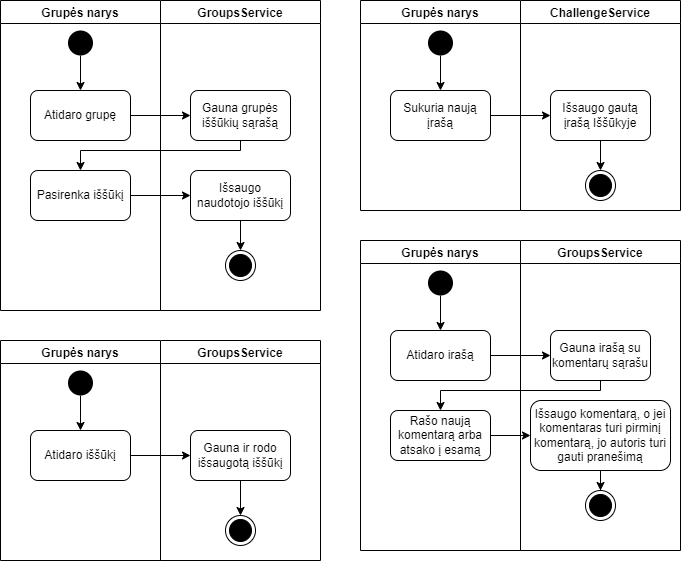

The diagram above was exported from draw.io. Its source (the exported page's mxGraphModel, read from the mxfile embedded in the PNG):
<mxGraphModel dx="1379" dy="804" grid="1" gridSize="10" guides="1" tooltips="1" connect="1" arrows="1" fold="1" page="1" pageScale="1" pageWidth="827" pageHeight="1169" math="0" shadow="0">
  <root>
    <mxCell id="0" />
    <mxCell id="1" parent="0" />
    <mxCell id="voVMHUA5E3Yln6qHEUWA-1" value="Grupės narys" style="swimlane;" parent="1" vertex="1">
      <mxGeometry x="40" y="40" width="160" height="310" as="geometry" />
    </mxCell>
    <mxCell id="voVMHUA5E3Yln6qHEUWA-25" value="Pasirenka iššūkį" style="rounded=1;whiteSpace=wrap;html=1;" parent="voVMHUA5E3Yln6qHEUWA-1" vertex="1">
      <mxGeometry x="30" y="170" width="100" height="50" as="geometry" />
    </mxCell>
    <mxCell id="voVMHUA5E3Yln6qHEUWA-50" value="" style="edgeStyle=orthogonalEdgeStyle;rounded=0;orthogonalLoop=1;jettySize=auto;html=1;" parent="voVMHUA5E3Yln6qHEUWA-1" source="voVMHUA5E3Yln6qHEUWA-7" target="voVMHUA5E3Yln6qHEUWA-49" edge="1">
      <mxGeometry relative="1" as="geometry" />
    </mxCell>
    <mxCell id="voVMHUA5E3Yln6qHEUWA-7" value="" style="ellipse;fillColor=#000000;strokeColor=none;" parent="voVMHUA5E3Yln6qHEUWA-1" vertex="1">
      <mxGeometry x="67.5" y="30" width="25" height="25" as="geometry" />
    </mxCell>
    <mxCell id="voVMHUA5E3Yln6qHEUWA-49" value="Atidaro grupę" style="rounded=1;whiteSpace=wrap;html=1;" parent="voVMHUA5E3Yln6qHEUWA-1" vertex="1">
      <mxGeometry x="30" y="90" width="100" height="50" as="geometry" />
    </mxCell>
    <mxCell id="voVMHUA5E3Yln6qHEUWA-2" value="GroupsService" style="swimlane;" parent="1" vertex="1">
      <mxGeometry x="200" y="40" width="160" height="310" as="geometry" />
    </mxCell>
    <mxCell id="voVMHUA5E3Yln6qHEUWA-10" value="" style="ellipse;html=1;shape=endState;fillColor=#000000;strokeColor=#000000;" parent="voVMHUA5E3Yln6qHEUWA-2" vertex="1">
      <mxGeometry x="65" y="250" width="30" height="30" as="geometry" />
    </mxCell>
    <mxCell id="voVMHUA5E3Yln6qHEUWA-23" value="Gauna grupės iššūkių sąrašą" style="rounded=1;whiteSpace=wrap;html=1;" parent="voVMHUA5E3Yln6qHEUWA-2" vertex="1">
      <mxGeometry x="30" y="90" width="100" height="50" as="geometry" />
    </mxCell>
    <mxCell id="voVMHUA5E3Yln6qHEUWA-29" value="" style="edgeStyle=orthogonalEdgeStyle;rounded=0;orthogonalLoop=1;jettySize=auto;html=1;" parent="voVMHUA5E3Yln6qHEUWA-2" source="voVMHUA5E3Yln6qHEUWA-27" target="voVMHUA5E3Yln6qHEUWA-10" edge="1">
      <mxGeometry relative="1" as="geometry" />
    </mxCell>
    <mxCell id="voVMHUA5E3Yln6qHEUWA-27" value="Išsaugo naudotojo iššūkį" style="rounded=1;whiteSpace=wrap;html=1;" parent="voVMHUA5E3Yln6qHEUWA-2" vertex="1">
      <mxGeometry x="30" y="170" width="100" height="50" as="geometry" />
    </mxCell>
    <mxCell id="voVMHUA5E3Yln6qHEUWA-48" value="" style="edgeStyle=orthogonalEdgeStyle;rounded=0;orthogonalLoop=1;jettySize=auto;html=1;" parent="1" source="voVMHUA5E3Yln6qHEUWA-25" target="voVMHUA5E3Yln6qHEUWA-27" edge="1">
      <mxGeometry relative="1" as="geometry" />
    </mxCell>
    <mxCell id="voVMHUA5E3Yln6qHEUWA-51" value="" style="edgeStyle=orthogonalEdgeStyle;rounded=0;orthogonalLoop=1;jettySize=auto;html=1;" parent="1" source="voVMHUA5E3Yln6qHEUWA-49" target="voVMHUA5E3Yln6qHEUWA-23" edge="1">
      <mxGeometry relative="1" as="geometry" />
    </mxCell>
    <mxCell id="voVMHUA5E3Yln6qHEUWA-52" style="edgeStyle=orthogonalEdgeStyle;rounded=0;orthogonalLoop=1;jettySize=auto;html=1;exitX=0.5;exitY=1;exitDx=0;exitDy=0;entryX=0.5;entryY=0;entryDx=0;entryDy=0;" parent="1" source="voVMHUA5E3Yln6qHEUWA-23" target="voVMHUA5E3Yln6qHEUWA-25" edge="1">
      <mxGeometry relative="1" as="geometry">
        <Array as="points">
          <mxPoint x="280" y="190" />
          <mxPoint x="120" y="190" />
        </Array>
      </mxGeometry>
    </mxCell>
    <mxCell id="voVMHUA5E3Yln6qHEUWA-75" value="Grupės narys" style="swimlane;" parent="1" vertex="1">
      <mxGeometry x="40" y="380" width="160" height="220" as="geometry" />
    </mxCell>
    <mxCell id="voVMHUA5E3Yln6qHEUWA-77" value="" style="edgeStyle=orthogonalEdgeStyle;rounded=0;orthogonalLoop=1;jettySize=auto;html=1;" parent="voVMHUA5E3Yln6qHEUWA-75" source="voVMHUA5E3Yln6qHEUWA-78" target="voVMHUA5E3Yln6qHEUWA-79" edge="1">
      <mxGeometry relative="1" as="geometry" />
    </mxCell>
    <mxCell id="voVMHUA5E3Yln6qHEUWA-78" value="" style="ellipse;fillColor=#000000;strokeColor=none;" parent="voVMHUA5E3Yln6qHEUWA-75" vertex="1">
      <mxGeometry x="67.5" y="30" width="25" height="25" as="geometry" />
    </mxCell>
    <mxCell id="voVMHUA5E3Yln6qHEUWA-79" value="Atidaro iššūkį" style="rounded=1;whiteSpace=wrap;html=1;" parent="voVMHUA5E3Yln6qHEUWA-75" vertex="1">
      <mxGeometry x="30" y="90" width="100" height="50" as="geometry" />
    </mxCell>
    <mxCell id="voVMHUA5E3Yln6qHEUWA-80" value="GroupsService" style="swimlane;" parent="1" vertex="1">
      <mxGeometry x="200" y="380" width="160" height="220" as="geometry" />
    </mxCell>
    <mxCell id="KZO_xKgaHIe_mbhkUYW8-1" style="edgeStyle=orthogonalEdgeStyle;rounded=0;orthogonalLoop=1;jettySize=auto;html=1;exitX=0.5;exitY=1;exitDx=0;exitDy=0;entryX=0.5;entryY=0;entryDx=0;entryDy=0;fontColor=#FF6666;" parent="voVMHUA5E3Yln6qHEUWA-80" source="voVMHUA5E3Yln6qHEUWA-82" target="voVMHUA5E3Yln6qHEUWA-81" edge="1">
      <mxGeometry relative="1" as="geometry" />
    </mxCell>
    <mxCell id="voVMHUA5E3Yln6qHEUWA-82" value="Gauna ir rodo išsaugotą iššūkį" style="rounded=1;whiteSpace=wrap;html=1;" parent="voVMHUA5E3Yln6qHEUWA-80" vertex="1">
      <mxGeometry x="30" y="90" width="100" height="50" as="geometry" />
    </mxCell>
    <mxCell id="voVMHUA5E3Yln6qHEUWA-81" value="" style="ellipse;html=1;shape=endState;fillColor=#000000;strokeColor=#000000;" parent="voVMHUA5E3Yln6qHEUWA-80" vertex="1">
      <mxGeometry x="65" y="175" width="30" height="30" as="geometry" />
    </mxCell>
    <mxCell id="voVMHUA5E3Yln6qHEUWA-86" value="" style="edgeStyle=orthogonalEdgeStyle;rounded=0;orthogonalLoop=1;jettySize=auto;html=1;" parent="1" source="voVMHUA5E3Yln6qHEUWA-79" target="voVMHUA5E3Yln6qHEUWA-82" edge="1">
      <mxGeometry relative="1" as="geometry" />
    </mxCell>
    <mxCell id="voVMHUA5E3Yln6qHEUWA-89" value="Grupės narys" style="swimlane;" parent="1" vertex="1">
      <mxGeometry x="400" y="40" width="160" height="210" as="geometry" />
    </mxCell>
    <mxCell id="voVMHUA5E3Yln6qHEUWA-91" value="" style="edgeStyle=orthogonalEdgeStyle;rounded=0;orthogonalLoop=1;jettySize=auto;html=1;" parent="voVMHUA5E3Yln6qHEUWA-89" source="voVMHUA5E3Yln6qHEUWA-92" target="voVMHUA5E3Yln6qHEUWA-93" edge="1">
      <mxGeometry relative="1" as="geometry" />
    </mxCell>
    <mxCell id="voVMHUA5E3Yln6qHEUWA-92" value="" style="ellipse;fillColor=#000000;strokeColor=none;" parent="voVMHUA5E3Yln6qHEUWA-89" vertex="1">
      <mxGeometry x="67.5" y="30" width="25" height="25" as="geometry" />
    </mxCell>
    <mxCell id="voVMHUA5E3Yln6qHEUWA-93" value="Sukuria naują įrašą" style="rounded=1;whiteSpace=wrap;html=1;" parent="voVMHUA5E3Yln6qHEUWA-89" vertex="1">
      <mxGeometry x="30" y="90" width="100" height="50" as="geometry" />
    </mxCell>
    <mxCell id="voVMHUA5E3Yln6qHEUWA-94" value="ChallengeService" style="swimlane;" parent="1" vertex="1">
      <mxGeometry x="560" y="40" width="160" height="210" as="geometry" />
    </mxCell>
    <mxCell id="voVMHUA5E3Yln6qHEUWA-95" value="" style="ellipse;html=1;shape=endState;fillColor=#000000;strokeColor=#000000;" parent="voVMHUA5E3Yln6qHEUWA-94" vertex="1">
      <mxGeometry x="65" y="170" width="30" height="30" as="geometry" />
    </mxCell>
    <mxCell id="voVMHUA5E3Yln6qHEUWA-102" value="" style="edgeStyle=orthogonalEdgeStyle;rounded=0;orthogonalLoop=1;jettySize=auto;html=1;" parent="voVMHUA5E3Yln6qHEUWA-94" source="voVMHUA5E3Yln6qHEUWA-96" target="voVMHUA5E3Yln6qHEUWA-95" edge="1">
      <mxGeometry relative="1" as="geometry" />
    </mxCell>
    <mxCell id="voVMHUA5E3Yln6qHEUWA-96" value="Išsaugo gautą įrašą Iššūkyje" style="rounded=1;whiteSpace=wrap;html=1;" parent="voVMHUA5E3Yln6qHEUWA-94" vertex="1">
      <mxGeometry x="30" y="90" width="100" height="50" as="geometry" />
    </mxCell>
    <mxCell id="voVMHUA5E3Yln6qHEUWA-100" value="" style="edgeStyle=orthogonalEdgeStyle;rounded=0;orthogonalLoop=1;jettySize=auto;html=1;" parent="1" source="voVMHUA5E3Yln6qHEUWA-93" target="voVMHUA5E3Yln6qHEUWA-96" edge="1">
      <mxGeometry relative="1" as="geometry" />
    </mxCell>
    <mxCell id="voVMHUA5E3Yln6qHEUWA-103" value="Grupės narys" style="swimlane;" parent="1" vertex="1">
      <mxGeometry x="400" y="280" width="160" height="310" as="geometry" />
    </mxCell>
    <mxCell id="voVMHUA5E3Yln6qHEUWA-104" value="Rašo naują komentarą arba atsako į esamą" style="rounded=1;whiteSpace=wrap;html=1;" parent="voVMHUA5E3Yln6qHEUWA-103" vertex="1">
      <mxGeometry x="30" y="170" width="100" height="50" as="geometry" />
    </mxCell>
    <mxCell id="voVMHUA5E3Yln6qHEUWA-105" value="" style="edgeStyle=orthogonalEdgeStyle;rounded=0;orthogonalLoop=1;jettySize=auto;html=1;" parent="voVMHUA5E3Yln6qHEUWA-103" source="voVMHUA5E3Yln6qHEUWA-106" target="voVMHUA5E3Yln6qHEUWA-107" edge="1">
      <mxGeometry relative="1" as="geometry" />
    </mxCell>
    <mxCell id="voVMHUA5E3Yln6qHEUWA-106" value="" style="ellipse;fillColor=#000000;strokeColor=none;" parent="voVMHUA5E3Yln6qHEUWA-103" vertex="1">
      <mxGeometry x="67.5" y="30" width="25" height="25" as="geometry" />
    </mxCell>
    <mxCell id="voVMHUA5E3Yln6qHEUWA-107" value="Atidaro irašą" style="rounded=1;whiteSpace=wrap;html=1;" parent="voVMHUA5E3Yln6qHEUWA-103" vertex="1">
      <mxGeometry x="30" y="90" width="100" height="50" as="geometry" />
    </mxCell>
    <mxCell id="voVMHUA5E3Yln6qHEUWA-108" value="GroupsService" style="swimlane;" parent="1" vertex="1">
      <mxGeometry x="560" y="280" width="160" height="310" as="geometry" />
    </mxCell>
    <mxCell id="voVMHUA5E3Yln6qHEUWA-109" value="" style="ellipse;html=1;shape=endState;fillColor=#000000;strokeColor=#000000;" parent="voVMHUA5E3Yln6qHEUWA-108" vertex="1">
      <mxGeometry x="65" y="250" width="30" height="30" as="geometry" />
    </mxCell>
    <mxCell id="voVMHUA5E3Yln6qHEUWA-110" value="Gauna irašą su komentarų sąrašu" style="rounded=1;whiteSpace=wrap;html=1;" parent="voVMHUA5E3Yln6qHEUWA-108" vertex="1">
      <mxGeometry x="30" y="90" width="100" height="50" as="geometry" />
    </mxCell>
    <mxCell id="voVMHUA5E3Yln6qHEUWA-111" value="" style="edgeStyle=orthogonalEdgeStyle;rounded=0;orthogonalLoop=1;jettySize=auto;html=1;" parent="voVMHUA5E3Yln6qHEUWA-108" source="voVMHUA5E3Yln6qHEUWA-112" target="voVMHUA5E3Yln6qHEUWA-109" edge="1">
      <mxGeometry relative="1" as="geometry" />
    </mxCell>
    <mxCell id="voVMHUA5E3Yln6qHEUWA-112" value="Išsaugo komentarą, o jei komentaras turi pirminį komentarą, jo autoris turi gauti pranešimą" style="rounded=1;whiteSpace=wrap;html=1;" parent="voVMHUA5E3Yln6qHEUWA-108" vertex="1">
      <mxGeometry x="10" y="160" width="140" height="70" as="geometry" />
    </mxCell>
    <mxCell id="voVMHUA5E3Yln6qHEUWA-113" value="" style="edgeStyle=orthogonalEdgeStyle;rounded=0;orthogonalLoop=1;jettySize=auto;html=1;" parent="1" source="voVMHUA5E3Yln6qHEUWA-104" target="voVMHUA5E3Yln6qHEUWA-112" edge="1">
      <mxGeometry relative="1" as="geometry" />
    </mxCell>
    <mxCell id="voVMHUA5E3Yln6qHEUWA-114" value="" style="edgeStyle=orthogonalEdgeStyle;rounded=0;orthogonalLoop=1;jettySize=auto;html=1;" parent="1" source="voVMHUA5E3Yln6qHEUWA-107" target="voVMHUA5E3Yln6qHEUWA-110" edge="1">
      <mxGeometry relative="1" as="geometry" />
    </mxCell>
    <mxCell id="voVMHUA5E3Yln6qHEUWA-115" style="edgeStyle=orthogonalEdgeStyle;rounded=0;orthogonalLoop=1;jettySize=auto;html=1;exitX=0.5;exitY=1;exitDx=0;exitDy=0;entryX=0.5;entryY=0;entryDx=0;entryDy=0;" parent="1" source="voVMHUA5E3Yln6qHEUWA-110" target="voVMHUA5E3Yln6qHEUWA-104" edge="1">
      <mxGeometry relative="1" as="geometry">
        <Array as="points">
          <mxPoint x="640" y="430" />
          <mxPoint x="480" y="430" />
        </Array>
      </mxGeometry>
    </mxCell>
  </root>
</mxGraphModel>